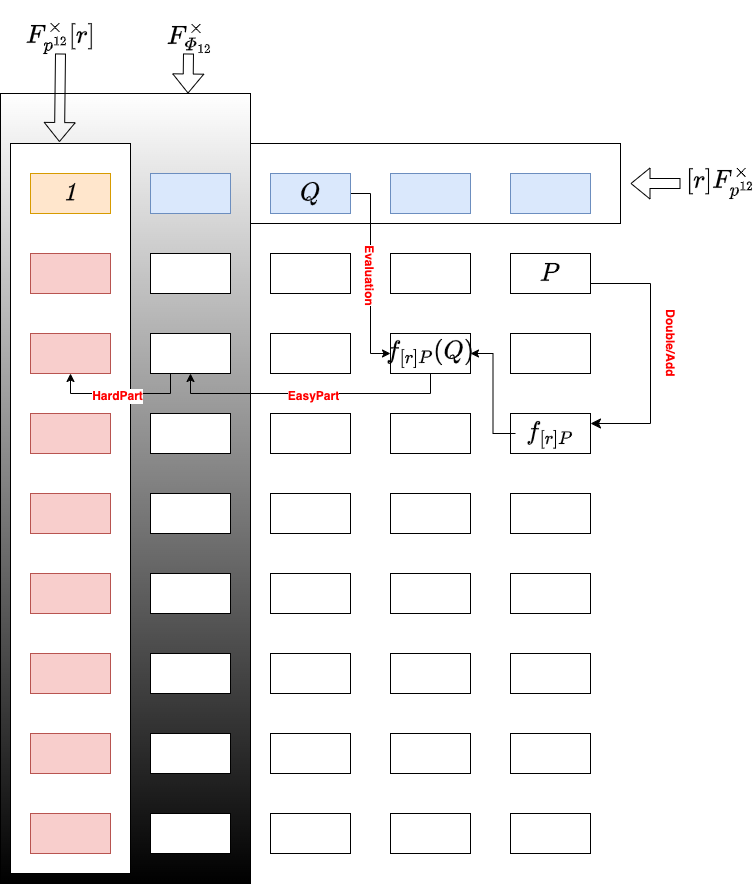

The diagram above was exported from draw.io. Its source (the exported page's mxGraphModel, read from the mxfile embedded in the PNG):
<mxGraphModel dx="954" dy="1775" grid="1" gridSize="10" guides="1" tooltips="1" connect="1" arrows="1" fold="1" page="1" pageScale="1" pageWidth="827" pageHeight="1169" math="1" shadow="0">
  <root>
    <mxCell id="0" />
    <mxCell id="1" parent="0" />
    <mxCell id="2pohfa3q_-ZlJojLOlaT-59" value="" style="rounded=0;whiteSpace=wrap;html=1;" vertex="1" parent="1">
      <mxGeometry x="140" y="10" width="610" height="80" as="geometry" />
    </mxCell>
    <mxCell id="2pohfa3q_-ZlJojLOlaT-79" value="" style="rounded=0;whiteSpace=wrap;html=1;gradientColor=default;fillStyle=auto;fillColor=#FFFFFF;" vertex="1" parent="1">
      <mxGeometry x="130" y="-40" width="250" height="790" as="geometry" />
    </mxCell>
    <mxCell id="2pohfa3q_-ZlJojLOlaT-58" value="" style="rounded=0;whiteSpace=wrap;html=1;gradientColor=none;" vertex="1" parent="1">
      <mxGeometry x="140" y="10" width="120" height="730" as="geometry" />
    </mxCell>
    <mxCell id="2pohfa3q_-ZlJojLOlaT-1" value="&lt;font style=&quot;font-size: 22px;&quot;&gt;$$\mathcal{1}$$&lt;/font&gt;" style="rounded=0;whiteSpace=wrap;html=1;fillColor=#ffe6cc;strokeColor=#d79b00;" vertex="1" parent="1">
      <mxGeometry x="160" y="40" width="80" height="40" as="geometry" />
    </mxCell>
    <mxCell id="2pohfa3q_-ZlJojLOlaT-2" value="" style="rounded=0;whiteSpace=wrap;html=1;fillColor=#dae8fc;strokeColor=#6c8ebf;" vertex="1" parent="1">
      <mxGeometry x="280" y="40" width="80" height="40" as="geometry" />
    </mxCell>
    <mxCell id="2pohfa3q_-ZlJojLOlaT-67" style="edgeStyle=orthogonalEdgeStyle;rounded=0;orthogonalLoop=1;jettySize=auto;html=1;entryX=0;entryY=0.5;entryDx=0;entryDy=0;" edge="1" parent="1" source="2pohfa3q_-ZlJojLOlaT-3" target="2pohfa3q_-ZlJojLOlaT-14">
      <mxGeometry relative="1" as="geometry" />
    </mxCell>
    <mxCell id="2pohfa3q_-ZlJojLOlaT-84" value="&lt;font color=&quot;#ff0000&quot; style=&quot;font-size: 12px;&quot;&gt;&lt;b&gt;Evaluation&lt;/b&gt;&lt;/font&gt;" style="edgeLabel;html=1;align=center;verticalAlign=middle;resizable=0;points=[];rotation=90;" vertex="1" connectable="0" parent="2pohfa3q_-ZlJojLOlaT-67">
      <mxGeometry x="0.005" relative="1" as="geometry">
        <mxPoint y="1" as="offset" />
      </mxGeometry>
    </mxCell>
    <mxCell id="2pohfa3q_-ZlJojLOlaT-3" value="" style="rounded=0;whiteSpace=wrap;html=1;fillColor=#dae8fc;strokeColor=#6c8ebf;" vertex="1" parent="1">
      <mxGeometry x="400" y="40" width="80" height="40" as="geometry" />
    </mxCell>
    <mxCell id="2pohfa3q_-ZlJojLOlaT-4" value="" style="rounded=0;whiteSpace=wrap;html=1;fillColor=#dae8fc;strokeColor=#6c8ebf;" vertex="1" parent="1">
      <mxGeometry x="520" y="40" width="80" height="40" as="geometry" />
    </mxCell>
    <mxCell id="2pohfa3q_-ZlJojLOlaT-5" value="" style="rounded=0;whiteSpace=wrap;html=1;fillColor=#dae8fc;strokeColor=#6c8ebf;" vertex="1" parent="1">
      <mxGeometry x="640" y="40" width="80" height="40" as="geometry" />
    </mxCell>
    <mxCell id="2pohfa3q_-ZlJojLOlaT-6" value="" style="rounded=0;whiteSpace=wrap;html=1;fillColor=#f8cecc;strokeColor=#b85450;" vertex="1" parent="1">
      <mxGeometry x="160" y="120" width="80" height="40" as="geometry" />
    </mxCell>
    <mxCell id="2pohfa3q_-ZlJojLOlaT-7" value="" style="rounded=0;whiteSpace=wrap;html=1;" vertex="1" parent="1">
      <mxGeometry x="280" y="120" width="80" height="40" as="geometry" />
    </mxCell>
    <mxCell id="2pohfa3q_-ZlJojLOlaT-8" value="" style="rounded=0;whiteSpace=wrap;html=1;" vertex="1" parent="1">
      <mxGeometry x="400" y="120" width="80" height="40" as="geometry" />
    </mxCell>
    <mxCell id="2pohfa3q_-ZlJojLOlaT-9" value="" style="rounded=0;whiteSpace=wrap;html=1;" vertex="1" parent="1">
      <mxGeometry x="520" y="120" width="80" height="40" as="geometry" />
    </mxCell>
    <mxCell id="2pohfa3q_-ZlJojLOlaT-10" value="" style="rounded=0;whiteSpace=wrap;html=1;" vertex="1" parent="1">
      <mxGeometry x="640" y="120" width="80" height="40" as="geometry" />
    </mxCell>
    <mxCell id="2pohfa3q_-ZlJojLOlaT-11" value="" style="rounded=0;whiteSpace=wrap;html=1;labelBackgroundColor=none;fillStyle=auto;fillColor=#f8cecc;strokeColor=#b85450;" vertex="1" parent="1">
      <mxGeometry x="160" y="200" width="80" height="40" as="geometry" />
    </mxCell>
    <mxCell id="2pohfa3q_-ZlJojLOlaT-86" style="edgeStyle=orthogonalEdgeStyle;rounded=0;orthogonalLoop=1;jettySize=auto;html=1;entryX=0.5;entryY=1;entryDx=0;entryDy=0;exitX=0.25;exitY=1;exitDx=0;exitDy=0;" edge="1" parent="1" source="2pohfa3q_-ZlJojLOlaT-12" target="2pohfa3q_-ZlJojLOlaT-11">
      <mxGeometry relative="1" as="geometry" />
    </mxCell>
    <mxCell id="2pohfa3q_-ZlJojLOlaT-87" value="&lt;font color=&quot;#ff0000&quot; style=&quot;font-size: 12px;&quot;&gt;&lt;b&gt;HardPart&lt;/b&gt;&lt;/font&gt;" style="edgeLabel;html=1;align=center;verticalAlign=middle;resizable=0;points=[];" vertex="1" connectable="0" parent="2pohfa3q_-ZlJojLOlaT-86">
      <mxGeometry x="0.0571" y="2" relative="1" as="geometry">
        <mxPoint as="offset" />
      </mxGeometry>
    </mxCell>
    <mxCell id="2pohfa3q_-ZlJojLOlaT-12" value="" style="rounded=0;whiteSpace=wrap;html=1;labelBackgroundColor=none;fillStyle=auto;" vertex="1" parent="1">
      <mxGeometry x="280" y="200" width="80" height="40" as="geometry" />
    </mxCell>
    <mxCell id="2pohfa3q_-ZlJojLOlaT-13" value="" style="rounded=0;whiteSpace=wrap;html=1;labelBackgroundColor=none;fillStyle=auto;" vertex="1" parent="1">
      <mxGeometry x="400" y="200" width="80" height="40" as="geometry" />
    </mxCell>
    <mxCell id="2pohfa3q_-ZlJojLOlaT-83" style="edgeStyle=orthogonalEdgeStyle;rounded=0;orthogonalLoop=1;jettySize=auto;html=1;entryX=0.5;entryY=1;entryDx=0;entryDy=0;" edge="1" parent="1" source="2pohfa3q_-ZlJojLOlaT-14" target="2pohfa3q_-ZlJojLOlaT-12">
      <mxGeometry relative="1" as="geometry">
        <Array as="points">
          <mxPoint x="560" y="260" />
          <mxPoint x="320" y="260" />
        </Array>
      </mxGeometry>
    </mxCell>
    <mxCell id="2pohfa3q_-ZlJojLOlaT-85" value="&lt;font color=&quot;#ff0000&quot; style=&quot;font-size: 12px;&quot;&gt;&lt;b&gt;EasyPart&lt;/b&gt;&lt;/font&gt;" style="edgeLabel;html=1;align=center;verticalAlign=middle;resizable=0;points=[];" vertex="1" connectable="0" parent="2pohfa3q_-ZlJojLOlaT-83">
      <mxGeometry x="-0.0143" y="2" relative="1" as="geometry">
        <mxPoint as="offset" />
      </mxGeometry>
    </mxCell>
    <mxCell id="2pohfa3q_-ZlJojLOlaT-14" value="&lt;font style=&quot;font-size: 22px;&quot;&gt;$$f_{[r]P}(Q)$$&lt;/font&gt;" style="rounded=0;whiteSpace=wrap;html=1;labelBackgroundColor=none;fillStyle=auto;" vertex="1" parent="1">
      <mxGeometry x="520" y="200" width="80" height="40" as="geometry" />
    </mxCell>
    <mxCell id="2pohfa3q_-ZlJojLOlaT-15" value="" style="rounded=0;whiteSpace=wrap;html=1;labelBackgroundColor=none;fillStyle=auto;" vertex="1" parent="1">
      <mxGeometry x="640" y="200" width="80" height="40" as="geometry" />
    </mxCell>
    <mxCell id="2pohfa3q_-ZlJojLOlaT-16" value="" style="rounded=0;whiteSpace=wrap;html=1;fillColor=#f8cecc;strokeColor=#b85450;" vertex="1" parent="1">
      <mxGeometry x="160" y="280" width="80" height="40" as="geometry" />
    </mxCell>
    <mxCell id="2pohfa3q_-ZlJojLOlaT-17" value="" style="rounded=0;whiteSpace=wrap;html=1;" vertex="1" parent="1">
      <mxGeometry x="280" y="280" width="80" height="40" as="geometry" />
    </mxCell>
    <mxCell id="2pohfa3q_-ZlJojLOlaT-18" value="" style="rounded=0;whiteSpace=wrap;html=1;" vertex="1" parent="1">
      <mxGeometry x="400" y="280" width="80" height="40" as="geometry" />
    </mxCell>
    <mxCell id="2pohfa3q_-ZlJojLOlaT-19" value="" style="rounded=0;whiteSpace=wrap;html=1;" vertex="1" parent="1">
      <mxGeometry x="520" y="280" width="80" height="40" as="geometry" />
    </mxCell>
    <mxCell id="2pohfa3q_-ZlJojLOlaT-20" value="" style="rounded=0;whiteSpace=wrap;html=1;" vertex="1" parent="1">
      <mxGeometry x="640" y="280" width="80" height="40" as="geometry" />
    </mxCell>
    <mxCell id="2pohfa3q_-ZlJojLOlaT-21" value="" style="rounded=0;whiteSpace=wrap;html=1;fillColor=#f8cecc;strokeColor=#b85450;" vertex="1" parent="1">
      <mxGeometry x="160" y="360" width="80" height="40" as="geometry" />
    </mxCell>
    <mxCell id="2pohfa3q_-ZlJojLOlaT-22" value="" style="rounded=0;whiteSpace=wrap;html=1;" vertex="1" parent="1">
      <mxGeometry x="280" y="360" width="80" height="40" as="geometry" />
    </mxCell>
    <mxCell id="2pohfa3q_-ZlJojLOlaT-23" value="" style="rounded=0;whiteSpace=wrap;html=1;" vertex="1" parent="1">
      <mxGeometry x="400" y="360" width="80" height="40" as="geometry" />
    </mxCell>
    <mxCell id="2pohfa3q_-ZlJojLOlaT-24" value="" style="rounded=0;whiteSpace=wrap;html=1;" vertex="1" parent="1">
      <mxGeometry x="520" y="360" width="80" height="40" as="geometry" />
    </mxCell>
    <mxCell id="2pohfa3q_-ZlJojLOlaT-25" value="" style="rounded=0;whiteSpace=wrap;html=1;" vertex="1" parent="1">
      <mxGeometry x="640" y="360" width="80" height="40" as="geometry" />
    </mxCell>
    <mxCell id="2pohfa3q_-ZlJojLOlaT-26" value="" style="rounded=0;whiteSpace=wrap;html=1;fillColor=#f8cecc;strokeColor=#b85450;" vertex="1" parent="1">
      <mxGeometry x="160" y="440" width="80" height="40" as="geometry" />
    </mxCell>
    <mxCell id="2pohfa3q_-ZlJojLOlaT-27" value="" style="rounded=0;whiteSpace=wrap;html=1;" vertex="1" parent="1">
      <mxGeometry x="280" y="440" width="80" height="40" as="geometry" />
    </mxCell>
    <mxCell id="2pohfa3q_-ZlJojLOlaT-28" value="" style="rounded=0;whiteSpace=wrap;html=1;" vertex="1" parent="1">
      <mxGeometry x="400" y="440" width="80" height="40" as="geometry" />
    </mxCell>
    <mxCell id="2pohfa3q_-ZlJojLOlaT-29" value="" style="rounded=0;whiteSpace=wrap;html=1;" vertex="1" parent="1">
      <mxGeometry x="520" y="440" width="80" height="40" as="geometry" />
    </mxCell>
    <mxCell id="2pohfa3q_-ZlJojLOlaT-30" value="" style="rounded=0;whiteSpace=wrap;html=1;" vertex="1" parent="1">
      <mxGeometry x="640" y="440" width="80" height="40" as="geometry" />
    </mxCell>
    <mxCell id="2pohfa3q_-ZlJojLOlaT-31" value="" style="rounded=0;whiteSpace=wrap;html=1;fillColor=#f8cecc;strokeColor=#b85450;" vertex="1" parent="1">
      <mxGeometry x="160" y="520" width="80" height="40" as="geometry" />
    </mxCell>
    <mxCell id="2pohfa3q_-ZlJojLOlaT-32" value="" style="rounded=0;whiteSpace=wrap;html=1;" vertex="1" parent="1">
      <mxGeometry x="280" y="520" width="80" height="40" as="geometry" />
    </mxCell>
    <mxCell id="2pohfa3q_-ZlJojLOlaT-33" value="" style="rounded=0;whiteSpace=wrap;html=1;" vertex="1" parent="1">
      <mxGeometry x="400" y="520" width="80" height="40" as="geometry" />
    </mxCell>
    <mxCell id="2pohfa3q_-ZlJojLOlaT-34" value="" style="rounded=0;whiteSpace=wrap;html=1;" vertex="1" parent="1">
      <mxGeometry x="520" y="520" width="80" height="40" as="geometry" />
    </mxCell>
    <mxCell id="2pohfa3q_-ZlJojLOlaT-35" value="" style="rounded=0;whiteSpace=wrap;html=1;" vertex="1" parent="1">
      <mxGeometry x="640" y="520" width="80" height="40" as="geometry" />
    </mxCell>
    <mxCell id="2pohfa3q_-ZlJojLOlaT-36" value="" style="rounded=0;whiteSpace=wrap;html=1;fillColor=#f8cecc;strokeColor=#b85450;" vertex="1" parent="1">
      <mxGeometry x="160" y="600" width="80" height="40" as="geometry" />
    </mxCell>
    <mxCell id="2pohfa3q_-ZlJojLOlaT-37" value="" style="rounded=0;whiteSpace=wrap;html=1;" vertex="1" parent="1">
      <mxGeometry x="280" y="600" width="80" height="40" as="geometry" />
    </mxCell>
    <mxCell id="2pohfa3q_-ZlJojLOlaT-38" value="" style="rounded=0;whiteSpace=wrap;html=1;" vertex="1" parent="1">
      <mxGeometry x="400" y="600" width="80" height="40" as="geometry" />
    </mxCell>
    <mxCell id="2pohfa3q_-ZlJojLOlaT-39" value="" style="rounded=0;whiteSpace=wrap;html=1;" vertex="1" parent="1">
      <mxGeometry x="520" y="600" width="80" height="40" as="geometry" />
    </mxCell>
    <mxCell id="2pohfa3q_-ZlJojLOlaT-40" value="" style="rounded=0;whiteSpace=wrap;html=1;" vertex="1" parent="1">
      <mxGeometry x="640" y="600" width="80" height="40" as="geometry" />
    </mxCell>
    <mxCell id="2pohfa3q_-ZlJojLOlaT-41" value="" style="rounded=0;whiteSpace=wrap;html=1;fillColor=#f8cecc;strokeColor=#b85450;" vertex="1" parent="1">
      <mxGeometry x="160" y="680" width="80" height="40" as="geometry" />
    </mxCell>
    <mxCell id="2pohfa3q_-ZlJojLOlaT-42" value="" style="rounded=0;whiteSpace=wrap;html=1;" vertex="1" parent="1">
      <mxGeometry x="280" y="680" width="80" height="40" as="geometry" />
    </mxCell>
    <mxCell id="2pohfa3q_-ZlJojLOlaT-43" value="" style="rounded=0;whiteSpace=wrap;html=1;" vertex="1" parent="1">
      <mxGeometry x="400" y="680" width="80" height="40" as="geometry" />
    </mxCell>
    <mxCell id="2pohfa3q_-ZlJojLOlaT-44" value="" style="rounded=0;whiteSpace=wrap;html=1;" vertex="1" parent="1">
      <mxGeometry x="520" y="680" width="80" height="40" as="geometry" />
    </mxCell>
    <mxCell id="2pohfa3q_-ZlJojLOlaT-45" value="" style="rounded=0;whiteSpace=wrap;html=1;" vertex="1" parent="1">
      <mxGeometry x="640" y="680" width="80" height="40" as="geometry" />
    </mxCell>
    <mxCell id="2pohfa3q_-ZlJojLOlaT-46" value="&lt;font style=&quot;font-size: 22px;&quot;&gt;$$P$$&lt;/font&gt;" style="text;html=1;align=center;verticalAlign=middle;whiteSpace=wrap;rounded=0;" vertex="1" parent="1">
      <mxGeometry x="645" y="125" width="70" height="30" as="geometry" />
    </mxCell>
    <mxCell id="2pohfa3q_-ZlJojLOlaT-68" style="edgeStyle=orthogonalEdgeStyle;rounded=0;orthogonalLoop=1;jettySize=auto;html=1;entryX=1;entryY=0.5;entryDx=0;entryDy=0;" edge="1" parent="1" source="2pohfa3q_-ZlJojLOlaT-49" target="2pohfa3q_-ZlJojLOlaT-14">
      <mxGeometry relative="1" as="geometry" />
    </mxCell>
    <mxCell id="2pohfa3q_-ZlJojLOlaT-49" value="&lt;font style=&quot;font-size: 22px;&quot;&gt;$$f_{[r]P}$$&lt;/font&gt;" style="text;html=1;align=center;verticalAlign=middle;whiteSpace=wrap;rounded=0;" vertex="1" parent="1">
      <mxGeometry x="645" y="285" width="70" height="30" as="geometry" />
    </mxCell>
    <mxCell id="2pohfa3q_-ZlJojLOlaT-53" value="" style="edgeStyle=elbowEdgeStyle;elbow=horizontal;endArrow=classic;html=1;curved=0;rounded=0;endSize=8;startSize=8;exitX=1;exitY=0.75;exitDx=0;exitDy=0;entryX=1;entryY=0.5;entryDx=0;entryDy=0;" edge="1" parent="1" source="2pohfa3q_-ZlJojLOlaT-10">
      <mxGeometry width="50" height="50" relative="1" as="geometry">
        <mxPoint x="720" y="130" as="sourcePoint" />
        <mxPoint x="720" y="290" as="targetPoint" />
        <Array as="points">
          <mxPoint x="780" y="210" />
        </Array>
      </mxGeometry>
    </mxCell>
    <mxCell id="2pohfa3q_-ZlJojLOlaT-55" value="&lt;font color=&quot;#ff0000&quot; style=&quot;font-size: 12px;&quot;&gt;&lt;b&gt;Double/Add&lt;/b&gt;&lt;/font&gt;" style="text;html=1;align=center;verticalAlign=middle;whiteSpace=wrap;rounded=0;rotation=90;" vertex="1" parent="1">
      <mxGeometry x="760" y="195" width="80" height="30" as="geometry" />
    </mxCell>
    <mxCell id="2pohfa3q_-ZlJojLOlaT-56" value="&lt;font style=&quot;font-size: 22px;&quot;&gt;$$Q$$&lt;/font&gt;" style="text;html=1;align=center;verticalAlign=middle;whiteSpace=wrap;rounded=0;" vertex="1" parent="1">
      <mxGeometry x="410" y="45" width="60" height="30" as="geometry" />
    </mxCell>
    <mxCell id="2pohfa3q_-ZlJojLOlaT-61" value="" style="shape=flexArrow;endArrow=classic;html=1;rounded=0;exitX=0.5;exitY=1;exitDx=0;exitDy=0;entryX=0.408;entryY=-0.002;entryDx=0;entryDy=0;entryPerimeter=0;" edge="1" parent="1" source="2pohfa3q_-ZlJojLOlaT-62" target="2pohfa3q_-ZlJojLOlaT-58">
      <mxGeometry width="50" height="50" relative="1" as="geometry">
        <mxPoint x="190" y="-40" as="sourcePoint" />
        <mxPoint x="190" as="targetPoint" />
      </mxGeometry>
    </mxCell>
    <mxCell id="2pohfa3q_-ZlJojLOlaT-62" value="&lt;font style=&quot;font-size: 22px;&quot;&gt;$$F_{p^{12}}^{\times}[r]$$&lt;/font&gt;" style="text;html=1;align=center;verticalAlign=middle;whiteSpace=wrap;rounded=0;" vertex="1" parent="1">
      <mxGeometry x="160" y="-110" width="60" height="30" as="geometry" />
    </mxCell>
    <mxCell id="2pohfa3q_-ZlJojLOlaT-63" value="" style="shape=flexArrow;endArrow=classic;html=1;rounded=0;" edge="1" parent="1">
      <mxGeometry width="50" height="50" relative="1" as="geometry">
        <mxPoint x="810" y="50" as="sourcePoint" />
        <mxPoint x="760" y="50" as="targetPoint" />
      </mxGeometry>
    </mxCell>
    <mxCell id="2pohfa3q_-ZlJojLOlaT-64" value="&lt;font style=&quot;font-size: 22px;&quot;&gt;$$[r]F_{p^{12}}^{\times}$$&lt;/font&gt;" style="text;html=1;align=center;verticalAlign=middle;whiteSpace=wrap;rounded=0;" vertex="1" parent="1">
      <mxGeometry x="820" y="35" width="60" height="30" as="geometry" />
    </mxCell>
    <mxCell id="2pohfa3q_-ZlJojLOlaT-81" value="" style="shape=flexArrow;endArrow=classic;html=1;rounded=0;entryX=0.75;entryY=0;entryDx=0;entryDy=0;" edge="1" parent="1" target="2pohfa3q_-ZlJojLOlaT-79">
      <mxGeometry width="50" height="50" relative="1" as="geometry">
        <mxPoint x="318" y="-80" as="sourcePoint" />
        <mxPoint x="350" y="-160" as="targetPoint" />
      </mxGeometry>
    </mxCell>
    <mxCell id="2pohfa3q_-ZlJojLOlaT-82" value="&lt;font style=&quot;font-size: 22px;&quot;&gt;$$F_{\varPhi_{12}}^{\times}$$&lt;/font&gt;" style="text;html=1;align=center;verticalAlign=middle;whiteSpace=wrap;rounded=0;" vertex="1" parent="1">
      <mxGeometry x="290" y="-110" width="60" height="30" as="geometry" />
    </mxCell>
  </root>
</mxGraphModel>